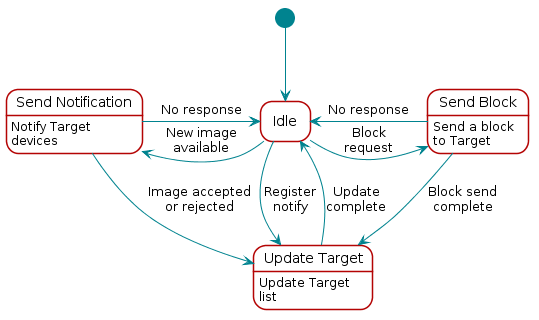

The diagram above was rendered by PlantUML. Its source (embedded in the PNG):
@startuml
skinparam backgroundColor transparent

hide footbox

scale max 900 width

skinparam sequenceArrow {
    Color #00838f
    Thickness 1.2
}


skinparam sequenceParticipant {
    BackgroundColor #b40404
    BorderColor #b40404
    BorderThickness 0
    FontColor #fff
    FontStyle bold
}

skinparam sequenceLifeLineBorderColor #888

skinparam note {
    BackgroundColor #ffe
    BorderColor #b40404
}

skinparam sequenceDivider {
    BackgroundColor #b40404
    BorderColor #b40404
    FontColor #fff
    BorderThickness 0
}

skinparam sequenceGroup {
    BackgroundColor #b40404
    BorderColor #b40404
    HeaderFontColor #fff
    HeaderFontStyle italics
    BorderThickness 1.5
}

skinparam shadowing false

skinParam state {
  BorderColor #b40404
  BackgroundColor transparent
  ArrowColor #00838f
  StartColor #00838f
  EndColor #00838f
}

skinParam activity {
  BorderColor #b40404
  BackgroundColor transparent
  ArrowColor #00838f
  StartColor #00838f
  EndColor #00838f
  BarColor #00838f
}

hide empty description

state "Idle" as idle
state "Send Notification" as send_ntf
state "Send Block" as send_block
state "Update Target" as update_target

[*] --> idle

idle -left-> send_ntf : New image\navailable
idle -right-> send_block : Block\nrequest
idle -down-> update_target : Register\nnotify

send_ntf : Notify Target\ndevices
send_ntf --> idle : No response
send_ntf --> update_target : Image accepted\nor rejected

send_block : Send a block\nto Target
send_block --> idle : No response
send_block --> update_target : Block send\ncomplete

update_target : Update Target\nlist
update_target --> idle : Update\ncomplete

@enduml